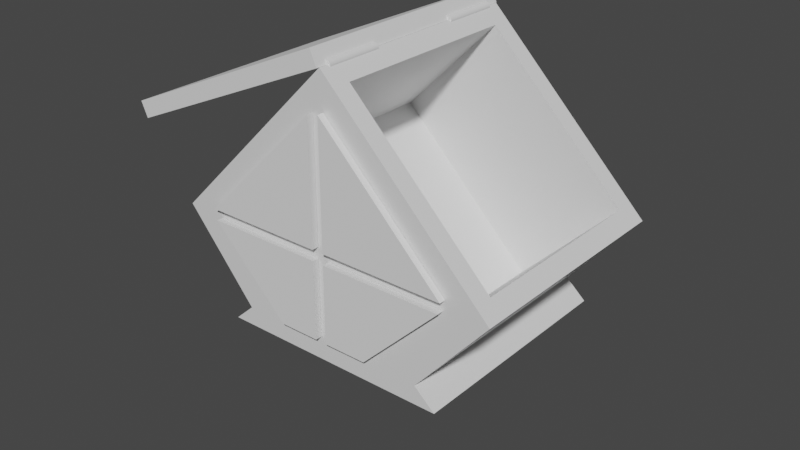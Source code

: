 # Source: customTrash.blend  (saved by Blender 3.1.7; exported with 4.5.12 LTS)
import bpy
from mathutils import Matrix  # noqa: F401  (used for matrix-valued properties, if any)

bpy.ops.wm.read_factory_settings(use_empty=True)
scene = bpy.context.scene
scene.name = 'Scene'

# ---- collections
col_collection = bpy.data.collections.new('Collection'); scene.collection.children.link(col_collection)

# ---- materials (node trees are filled in below, after node groups)
mat_material = bpy.data.materials.new('Material')
mat_material.alpha_threshold = 0.0
mat_material.use_transparent_shadow = False
mat_material.line_color = (0.0, 0.0, 0.0, 1.0)

# ---- material node trees
mat_material.use_nodes = True; mat_material.node_tree.nodes.clear()
_N = mat_material.node_tree.nodes; _L = mat_material.node_tree.links
n0 = _N.new('ShaderNodeOutputMaterial'); n0.name = 'Material Output'; n0.location = (300, 300)
n1 = _N.new('ShaderNodeBsdfPrincipled'); n1.name = 'Principled BSDF'; n1.location = (10, 300)
n1.distribution = 'GGX'
n1.subsurface_method = 'RANDOM_WALK_SKIN'
n1.inputs[2].default_value = 0.4
n1.inputs[3].default_value = 1.45
n1.inputs[27].default_value = (0.0, 0.0, 0.0, 1.0)
n1.inputs[28].default_value = 1.0
_L.new(n1.outputs[0], n0.inputs[0])
n0.is_active_output = True

# ---- world
world_world = bpy.data.worlds.new('World'); scene.world = world_world
world_world.use_nodes = True; world_world.node_tree.nodes.clear()
_N = world_world.node_tree.nodes; _L = world_world.node_tree.links
n0 = _N.new('ShaderNodeOutputWorld'); n0.name = 'World Output'; n0.location = (300, 300)
n1 = _N.new('ShaderNodeBackground'); n1.name = 'Background'; n1.location = (10, 300)
n1.inputs[0].default_value = (0.05088, 0.05088, 0.05088, 1.0)
_L.new(n1.outputs[0], n0.inputs[0])
n0.is_active_output = True
world_world.color = (0.05088, 0.05088, 0.05088)
world_world.use_sun_shadow = False
world_world.sun_shadow_jitter_overblur = 0.0

# ---- meshes
me_cube = bpy.data.meshes.new('Cube')
me_cube.from_pydata([(1.0, 0.9597, 1.0), (-0.07335, -1.0, -1.075), (1.0, -1.0, 1.0), (1.305, -1.0, 0.08344), (1.071, -1.0, 0.06888), (-0.08344, -1.0, -1.305), (-1.0, -1.0, 1.0), (-1.0, -1.0, -1.0), (0.2222, -1.0, -1.0), (1.0, -1.0, -0.2222), (1.071, 0.9597, 0.06888), (-1.0, 0.9597, -1.0), (-1.0, 0.9597, 1.0), (-0.07335, 0.9597, -1.075), (-0.08344, 0.9597, -1.305), (1.305, 0.9597, 0.08344), (0.2222, 0.9597, -1.0), (1.0, 0.9597, -0.2222), (0.0, -1.0, 1.0), (0.0, 0.9597, 1.0), (1.0, -0.02015, 1.0), (-0.5, -1.0, 1.0), (-0.5, 0.9597, 1.0), (1.0, 0.4698, 1.0), (0.5, -1.0, 1.0), (0.5, 0.9597, 1.0), (1.0, -0.5101, 1.0), (-3.696e-10, 0.8003, 1.0), (-3.696e-10, -0.8406, 1.0), (0.8373, -0.02015, 1.0), (-0.8373, -0.02015, 1.0), (-0.8373, -0.8406, 1.0), (0.8373, -0.8406, 1.0), (0.8373, 0.8003, 1.0), (-0.8373, 0.8003, 1.0), (-0.8373, -0.8406, -0.1656), (-0.8373, -0.02015, -0.1656), (-3.696e-10, -0.8406, -0.1656), (0.8373, -0.8406, -0.1656), (0.8373, -0.02015, -0.1656), (0.8373, 0.8003, -0.1656), (-3.696e-10, 0.8003, -0.1656), (-0.8373, 0.8003, -0.1656), (1.071, -1.0, 0.06888)], [], [(1, 13, 14, 5), (16, 14, 13, 11, 12, 22, 19, 25, 0, 10, 15, 17), (4, 10, 0, 23, 20, 26, 2), (8, 16, 17, 9), (3, 15, 10, 43), (5, 14, 16, 8), (7, 11, 13, 1), (8, 9, 3, 43, 2, 24, 18, 21, 6, 7, 1, 5), (9, 17, 15, 3), (34, 12, 6, 31), (31, 35, 36, 30), (18, 24, 2, 32, 28, 31, 6, 21), (6, 12, 11, 7), (33, 0, 25, 19, 22, 12, 34, 27), (32, 2, 26, 20, 23, 0, 33, 29), (38, 39, 40, 41, 42, 36, 35, 37), (34, 42, 41, 27), (27, 41, 40, 33), (32, 38, 37, 28), (28, 37, 35, 31), (30, 36, 42, 34), (33, 40, 39, 29), (29, 39, 38, 32)])
_uv = me_cube.uv_layers.new(name='UVMap')
_uv.uv.foreach_set('vector', [0.375, 0.9618, 0.375, 0.9618, 0.375, 0.9236, 0.375, 0.9236, 0.375, 0.8472, 0.375, 0.9236, 0.375, 0.9618, 0.375, 1.0, 0.625, 1.0, 0.625, 0.9375, 0.625, 0.875, 0.625, 0.8125, 0.625, 0.75, 0.5868, 0.75, 0.5486, 0.75, 0.4722, 0.75, 0.5868, 0.75, 0.5868, 0.75, 0.625, 0.75, 0.625, 0.75, 0.625, 0.75, 0.625, 0.75, 0.625, 0.75, 0.375, 0.8472, 0.375, 0.8472, 0.4722, 0.75, 0.4722, 0.75, 0.5486, 0.75, 0.5486, 0.75, 0.5868, 0.75, 0.5868, 0.75, 0.375, 0.9236, 0.375, 0.9236, 0.375, 0.8472, 0.375, 0.8472, 0.375, 1.0, 0.375, 1.0, 0.375, 0.9618, 0.375, 0.9618, 0.375, 0.8472, 0.4722, 0.75, 0.5486, 0.75, 0.5868, 0.75, 0.625, 0.75, 0.625, 0.8125, 0.625, 0.875, 0.625, 0.9375, 0.625, 1.0, 0.375, 1.0, 0.375, 0.9618, 0.375, 0.9236, 0.4722, 0.75, 0.4722, 0.75, 0.5486, 0.75, 0.5486, 0.75, 0.625, 0.9375, 0.625, 1.0, 0.625, 1.0, 0.625, 0.9375, 0.0, 0.0, 0.0, 0.0, 0.0, 0.0, 0.0, 0.0, 0.625, 0.875, 0.625, 0.8125, 0.625, 0.75, 0.625, 0.8125, 0.625, 0.875, 0.625, 0.9375, 0.625, 1.0, 0.625, 0.9375, 0.625, 1.0, 0.625, 1.0, 0.375, 1.0, 0.375, 1.0, 0.625, 0.8125, 0.625, 0.75, 0.625, 0.8125, 0.625, 0.875, 0.625, 0.9375, 0.625, 1.0, 0.625, 0.9375, 0.625, 0.875, 0.625, 0.8125, 0.625, 0.75, 0.625, 0.75, 0.625, 0.75, 0.625, 0.75, 0.625, 0.75, 0.625, 0.8125, 0.625, 0.8125, 0.625, 0.8125, 0.625, 0.8125, 0.625, 0.8125, 0.625, 0.875, 0.625, 0.9375, 0.625, 0.9375, 0.625, 0.9375, 0.625, 0.875, 0.625, 0.9375, 0.625, 0.9375, 0.625, 0.875, 0.625, 0.875, 0.625, 0.875, 0.625, 0.875, 0.625, 0.8125, 0.625, 0.8125, 0.625, 0.8125, 0.625, 0.8125, 0.625, 0.875, 0.625, 0.875, 0.625, 0.875, 0.625, 0.875, 0.625, 0.9375, 0.625, 0.9375, 0.0, 0.0, 0.0, 0.0, 0.0, 0.0, 0.0, 0.0, 0.625, 0.8125, 0.625, 0.8125, 0.625, 0.8125, 0.625, 0.8125, 0.625, 0.8125, 0.625, 0.8125, 0.625, 0.8125, 0.625, 0.8125])
me_cube.materials.append(mat_material)
me_cube.use_remesh_preserve_volume = False
me_cube.use_remesh_preserve_attributes = False
me_cube.use_mirror_vertex_groups = False
me_cube.update()
me_cube_001 = bpy.data.meshes.new('Cube.001')
me_cube_001.from_pydata([(-1.0, -1.0, -1.0), (-1.0, -1.0, 1.0), (-1.0, 1.0, -1.0), (-1.0, 1.0, 1.0), (1.0, -1.0, -1.0), (1.0, -1.0, 1.0), (1.0, 1.0, -1.0), (1.0, 1.0, 1.0)], [], [(0, 1, 3, 2), (2, 3, 7, 6), (6, 7, 5, 4), (4, 5, 1, 0), (2, 6, 4, 0), (7, 3, 1, 5)])
_uv = me_cube_001.uv_layers.new(name='UVMap')
_uv.uv.foreach_set('vector', [0.375, 0.0, 0.625, 0.0, 0.625, 0.25, 0.375, 0.25, 0.375, 0.25, 0.625, 0.25, 0.625, 0.5, 0.375, 0.5, 0.375, 0.5, 0.625, 0.5, 0.625, 0.75, 0.375, 0.75, 0.375, 0.75, 0.625, 0.75, 0.625, 1.0, 0.375, 1.0, 0.125, 0.5, 0.375, 0.5, 0.375, 0.75, 0.125, 0.75, 0.625, 0.5, 0.875, 0.5, 0.875, 0.75, 0.625, 0.75])
me_cube_001.use_remesh_fix_poles = True
me_cube_001.use_remesh_preserve_attributes = False
me_cube_001.update()
me_cylinder = bpy.data.meshes.new('Cylinder')
me_cylinder.from_pydata([(0.0, 1.0, -1.0), (0.0, 1.0, 1.0), (0.1951, 0.9808, -1.0), (0.1951, 0.9808, 1.0), (0.3827, 0.9239, -1.0), (0.3827, 0.9239, 1.0), (0.5556, 0.8315, -1.0), (0.5556, 0.8315, 1.0), (0.7071, 0.7071, -1.0), (0.7071, 0.7071, 1.0), (0.8315, 0.5556, -1.0), (0.8315, 0.5556, 1.0), (0.9239, 0.3827, -1.0), (0.9239, 0.3827, 1.0), (0.9808, 0.1951, -1.0), (0.9808, 0.1951, 1.0), (1.0, -4.371e-08, -1.0), (1.0, -4.371e-08, 1.0), (0.9808, -0.1951, -1.0), (0.9808, -0.1951, 1.0), (0.9239, -0.3827, -1.0), (0.9239, -0.3827, 1.0), (0.8315, -0.5556, -1.0), (0.8315, -0.5556, 1.0), (0.7071, -0.7071, -1.0), (0.7071, -0.7071, 1.0), (0.5556, -0.8315, -1.0), (0.5556, -0.8315, 1.0), (0.3827, -0.9239, -1.0), (0.3827, -0.9239, 1.0), (0.1951, -0.9808, -1.0), (0.1951, -0.9808, 1.0), (-8.742e-08, -1.0, -1.0), (-8.742e-08, -1.0, 1.0), (-0.1951, -0.9808, -1.0), (-0.1951, -0.9808, 1.0), (-0.3827, -0.9239, -1.0), (-0.3827, -0.9239, 1.0), (-0.5556, -0.8315, -1.0), (-0.5556, -0.8315, 1.0), (-0.7071, -0.7071, -1.0), (-0.7071, -0.7071, 1.0), (-0.8315, -0.5556, -1.0), (-0.8315, -0.5556, 1.0), (-0.9239, -0.3827, -1.0), (-0.9239, -0.3827, 1.0), (-0.9808, -0.1951, -1.0), (-0.9808, -0.1951, 1.0), (-1.0, 1.192e-08, -1.0), (-1.0, 1.192e-08, 1.0), (-0.9808, 0.1951, -1.0), (-0.9808, 0.1951, 1.0), (-0.9239, 0.3827, -1.0), (-0.9239, 0.3827, 1.0), (-0.8315, 0.5556, -1.0), (-0.8315, 0.5556, 1.0), (-0.7071, 0.7071, -1.0), (-0.7071, 0.7071, 1.0), (-0.5556, 0.8315, -1.0), (-0.5556, 0.8315, 1.0), (-0.3827, 0.9239, -1.0), (-0.3827, 0.9239, 1.0), (-0.1951, 0.9808, -1.0), (-0.1951, 0.9808, 1.0)], [], [(0, 1, 3, 2), (2, 3, 5, 4), (4, 5, 7, 6), (6, 7, 9, 8), (8, 9, 11, 10), (10, 11, 13, 12), (12, 13, 15, 14), (14, 15, 17, 16), (16, 17, 19, 18), (18, 19, 21, 20), (20, 21, 23, 22), (22, 23, 25, 24), (24, 25, 27, 26), (26, 27, 29, 28), (28, 29, 31, 30), (30, 31, 33, 32), (32, 33, 35, 34), (34, 35, 37, 36), (36, 37, 39, 38), (38, 39, 41, 40), (40, 41, 43, 42), (42, 43, 45, 44), (44, 45, 47, 46), (46, 47, 49, 48), (48, 49, 51, 50), (50, 51, 53, 52), (52, 53, 55, 54), (54, 55, 57, 56), (56, 57, 59, 58), (58, 59, 61, 60), (3, 1, 63, 61, 59, 57, 55, 53, 51, 49, 47, 45, 43, 41, 39, 37, 35, 33, 31, 29, 27, 25, 23, 21, 19, 17, 15, 13, 11, 9, 7, 5), (60, 61, 63, 62), (62, 63, 1, 0), (0, 2, 4, 6, 8, 10, 12, 14, 16, 18, 20, 22, 24, 26, 28, 30, 32, 34, 36, 38, 40, 42, 44, 46, 48, 50, 52, 54, 56, 58, 60, 62)])
_uv = me_cylinder.uv_layers.new(name='UVMap')
_uv.uv.foreach_set('vector', [1.0, 0.5, 1.0, 1.0, 0.9688, 1.0, 0.9688, 0.5, 0.9688, 0.5, 0.9688, 1.0, 0.9375, 1.0, 0.9375, 0.5, 0.9375, 0.5, 0.9375, 1.0, 0.9062, 1.0, 0.9062, 0.5, 0.9062, 0.5, 0.9062, 1.0, 0.875, 1.0, 0.875, 0.5, 0.875, 0.5, 0.875, 1.0, 0.8438, 1.0, 0.8438, 0.5, 0.8438, 0.5, 0.8438, 1.0, 0.8125, 1.0, 0.8125, 0.5, 0.8125, 0.5, 0.8125, 1.0, 0.7812, 1.0, 0.7812, 0.5, 0.7812, 0.5, 0.7812, 1.0, 0.75, 1.0, 0.75, 0.5, 0.75, 0.5, 0.75, 1.0, 0.7188, 1.0, 0.7188, 0.5, 0.7188, 0.5, 0.7188, 1.0, 0.6875, 1.0, 0.6875, 0.5, 0.6875, 0.5, 0.6875, 1.0, 0.6562, 1.0, 0.6562, 0.5, 0.6562, 0.5, 0.6562, 1.0, 0.625, 1.0, 0.625, 0.5, 0.625, 0.5, 0.625, 1.0, 0.5938, 1.0, 0.5938, 0.5, 0.5938, 0.5, 0.5938, 1.0, 0.5625, 1.0, 0.5625, 0.5, 0.5625, 0.5, 0.5625, 1.0, 0.5312, 1.0, 0.5312, 0.5, 0.5312, 0.5, 0.5312, 1.0, 0.5, 1.0, 0.5, 0.5, 0.5, 0.5, 0.5, 1.0, 0.4688, 1.0, 0.4688, 0.5, 0.4688, 0.5, 0.4688, 1.0, 0.4375, 1.0, 0.4375, 0.5, 0.4375, 0.5, 0.4375, 1.0, 0.4062, 1.0, 0.4062, 0.5, 0.4062, 0.5, 0.4062, 1.0, 0.375, 1.0, 0.375, 0.5, 0.375, 0.5, 0.375, 1.0, 0.3438, 1.0, 0.3438, 0.5, 0.3438, 0.5, 0.3438, 1.0, 0.3125, 1.0, 0.3125, 0.5, 0.3125, 0.5, 0.3125, 1.0, 0.2812, 1.0, 0.2812, 0.5, 0.2812, 0.5, 0.2812, 1.0, 0.25, 1.0, 0.25, 0.5, 0.25, 0.5, 0.25, 1.0, 0.2188, 1.0, 0.2188, 0.5, 0.2188, 0.5, 0.2188, 1.0, 0.1875, 1.0, 0.1875, 0.5, 0.1875, 0.5, 0.1875, 1.0, 0.1562, 1.0, 0.1562, 0.5, 0.1562, 0.5, 0.1562, 1.0, 0.125, 1.0, 0.125, 0.5, 0.125, 0.5, 0.125, 1.0, 0.09375, 1.0, 0.09375, 0.5, 0.09375, 0.5, 0.09375, 1.0, 0.0625, 1.0, 0.0625, 0.5, 0.2968, 0.4854, 0.25, 0.49, 0.2032, 0.4854, 0.1582, 0.4717, 0.1167, 0.4496, 0.08029, 0.4197, 0.05045, 0.3833, 0.02827, 0.3418, 0.01461, 0.2968, 0.01, 0.25, 0.01461, 0.2032, 0.02827, 0.1582, 0.05045, 0.1167, 0.08029, 0.08029, 0.1167, 0.05045, 0.1582, 0.02827, 0.2032, 0.01461, 0.25, 0.01, 0.2968, 0.01461, 0.3418, 0.02827, 0.3833, 0.05045, 0.4197, 0.08029, 0.4496, 0.1167, 0.4717, 0.1582, 0.4854, 0.2032, 0.49, 0.25, 0.4854, 0.2968, 0.4717, 0.3418, 0.4496, 0.3833, 0.4197, 0.4197, 0.3833, 0.4496, 0.3418, 0.4717, 0.0625, 0.5, 0.0625, 1.0, 0.03125, 1.0, 0.03125, 0.5, 0.03125, 0.5, 0.03125, 1.0, 0.0, 1.0, 0.0, 0.5, 0.75, 0.49, 0.7968, 0.4854, 0.8418, 0.4717, 0.8833, 0.4496, 0.9197, 0.4197, 0.9496, 0.3833, 0.9717, 0.3418, 0.9854, 0.2968, 0.99, 0.25, 0.9854, 0.2032, 0.9717, 0.1582, 0.9496, 0.1167, 0.9197, 0.08029, 0.8833, 0.05045, 0.8418, 0.02827, 0.7968, 0.01461, 0.75, 0.01, 0.7032, 0.01461, 0.6582, 0.02827, 0.6167, 0.05045, 0.5803, 0.08029, 0.5504, 0.1167, 0.5283, 0.1582, 0.5146, 0.2032, 0.51, 0.25, 0.5146, 0.2968, 0.5283, 0.3418, 0.5504, 0.3833, 0.5803, 0.4197, 0.6167, 0.4496, 0.6582, 0.4717, 0.7032, 0.4854])
me_cylinder.use_remesh_fix_poles = True
me_cylinder.use_remesh_preserve_attributes = False
me_cylinder.update()
me_cylinder_001 = bpy.data.meshes.new('Cylinder.001')
me_cylinder_001.from_pydata([(0.0, 1.0, -1.0), (0.0, 1.0, 1.0), (0.1951, 0.9808, -1.0), (0.1951, 0.9808, 1.0), (0.3827, 0.9239, -1.0), (0.3827, 0.9239, 1.0), (0.5556, 0.8315, -1.0), (0.5556, 0.8315, 1.0), (0.7071, 0.7071, -1.0), (0.7071, 0.7071, 1.0), (0.8315, 0.5556, -1.0), (0.8315, 0.5556, 1.0), (0.9239, 0.3827, -1.0), (0.9239, 0.3827, 1.0), (0.9808, 0.1951, -1.0), (0.9808, 0.1951, 1.0), (1.0, -4.371e-08, -1.0), (1.0, -4.371e-08, 1.0), (0.9808, -0.1951, -1.0), (0.9808, -0.1951, 1.0), (0.9239, -0.3827, -1.0), (0.9239, -0.3827, 1.0), (0.8315, -0.5556, -1.0), (0.8315, -0.5556, 1.0), (0.7071, -0.7071, -1.0), (0.7071, -0.7071, 1.0), (0.5556, -0.8315, -1.0), (0.5556, -0.8315, 1.0), (0.3827, -0.9239, -1.0), (0.3827, -0.9239, 1.0), (0.1951, -0.9808, -1.0), (0.1951, -0.9808, 1.0), (-8.742e-08, -1.0, -1.0), (-8.742e-08, -1.0, 1.0), (-0.1951, -0.9808, -1.0), (-0.1951, -0.9808, 1.0), (-0.3827, -0.9239, -1.0), (-0.3827, -0.9239, 1.0), (-0.5556, -0.8315, -1.0), (-0.5556, -0.8315, 1.0), (-0.7071, -0.7071, -1.0), (-0.7071, -0.7071, 1.0), (-0.8315, -0.5556, -1.0), (-0.8315, -0.5556, 1.0), (-0.9239, -0.3827, -1.0), (-0.9239, -0.3827, 1.0), (-0.9808, -0.1951, -1.0), (-0.9808, -0.1951, 1.0), (-1.0, 1.192e-08, -1.0), (-1.0, 1.192e-08, 1.0), (-0.9808, 0.1951, -1.0), (-0.9808, 0.1951, 1.0), (-0.9239, 0.3827, -1.0), (-0.9239, 0.3827, 1.0), (-0.8315, 0.5556, -1.0), (-0.8315, 0.5556, 1.0), (-0.7071, 0.7071, -1.0), (-0.7071, 0.7071, 1.0), (-0.5556, 0.8315, -1.0), (-0.5556, 0.8315, 1.0), (-0.3827, 0.9239, -1.0), (-0.3827, 0.9239, 1.0), (-0.1951, 0.9808, -1.0), (-0.1951, 0.9808, 1.0)], [], [(0, 1, 3, 2), (2, 3, 5, 4), (4, 5, 7, 6), (6, 7, 9, 8), (8, 9, 11, 10), (10, 11, 13, 12), (12, 13, 15, 14), (14, 15, 17, 16), (16, 17, 19, 18), (18, 19, 21, 20), (20, 21, 23, 22), (22, 23, 25, 24), (24, 25, 27, 26), (26, 27, 29, 28), (28, 29, 31, 30), (30, 31, 33, 32), (32, 33, 35, 34), (34, 35, 37, 36), (36, 37, 39, 38), (38, 39, 41, 40), (40, 41, 43, 42), (42, 43, 45, 44), (44, 45, 47, 46), (46, 47, 49, 48), (48, 49, 51, 50), (50, 51, 53, 52), (52, 53, 55, 54), (54, 55, 57, 56), (56, 57, 59, 58), (58, 59, 61, 60), (3, 1, 63, 61, 59, 57, 55, 53, 51, 49, 47, 45, 43, 41, 39, 37, 35, 33, 31, 29, 27, 25, 23, 21, 19, 17, 15, 13, 11, 9, 7, 5), (60, 61, 63, 62), (62, 63, 1, 0), (0, 2, 4, 6, 8, 10, 12, 14, 16, 18, 20, 22, 24, 26, 28, 30, 32, 34, 36, 38, 40, 42, 44, 46, 48, 50, 52, 54, 56, 58, 60, 62)])
_uv = me_cylinder_001.uv_layers.new(name='UVMap')
_uv.uv.foreach_set('vector', [1.0, 0.5, 1.0, 1.0, 0.9688, 1.0, 0.9688, 0.5, 0.9688, 0.5, 0.9688, 1.0, 0.9375, 1.0, 0.9375, 0.5, 0.9375, 0.5, 0.9375, 1.0, 0.9062, 1.0, 0.9062, 0.5, 0.9062, 0.5, 0.9062, 1.0, 0.875, 1.0, 0.875, 0.5, 0.875, 0.5, 0.875, 1.0, 0.8438, 1.0, 0.8438, 0.5, 0.8438, 0.5, 0.8438, 1.0, 0.8125, 1.0, 0.8125, 0.5, 0.8125, 0.5, 0.8125, 1.0, 0.7812, 1.0, 0.7812, 0.5, 0.7812, 0.5, 0.7812, 1.0, 0.75, 1.0, 0.75, 0.5, 0.75, 0.5, 0.75, 1.0, 0.7188, 1.0, 0.7188, 0.5, 0.7188, 0.5, 0.7188, 1.0, 0.6875, 1.0, 0.6875, 0.5, 0.6875, 0.5, 0.6875, 1.0, 0.6562, 1.0, 0.6562, 0.5, 0.6562, 0.5, 0.6562, 1.0, 0.625, 1.0, 0.625, 0.5, 0.625, 0.5, 0.625, 1.0, 0.5938, 1.0, 0.5938, 0.5, 0.5938, 0.5, 0.5938, 1.0, 0.5625, 1.0, 0.5625, 0.5, 0.5625, 0.5, 0.5625, 1.0, 0.5312, 1.0, 0.5312, 0.5, 0.5312, 0.5, 0.5312, 1.0, 0.5, 1.0, 0.5, 0.5, 0.5, 0.5, 0.5, 1.0, 0.4688, 1.0, 0.4688, 0.5, 0.4688, 0.5, 0.4688, 1.0, 0.4375, 1.0, 0.4375, 0.5, 0.4375, 0.5, 0.4375, 1.0, 0.4062, 1.0, 0.4062, 0.5, 0.4062, 0.5, 0.4062, 1.0, 0.375, 1.0, 0.375, 0.5, 0.375, 0.5, 0.375, 1.0, 0.3438, 1.0, 0.3438, 0.5, 0.3438, 0.5, 0.3438, 1.0, 0.3125, 1.0, 0.3125, 0.5, 0.3125, 0.5, 0.3125, 1.0, 0.2812, 1.0, 0.2812, 0.5, 0.2812, 0.5, 0.2812, 1.0, 0.25, 1.0, 0.25, 0.5, 0.25, 0.5, 0.25, 1.0, 0.2188, 1.0, 0.2188, 0.5, 0.2188, 0.5, 0.2188, 1.0, 0.1875, 1.0, 0.1875, 0.5, 0.1875, 0.5, 0.1875, 1.0, 0.1562, 1.0, 0.1562, 0.5, 0.1562, 0.5, 0.1562, 1.0, 0.125, 1.0, 0.125, 0.5, 0.125, 0.5, 0.125, 1.0, 0.09375, 1.0, 0.09375, 0.5, 0.09375, 0.5, 0.09375, 1.0, 0.0625, 1.0, 0.0625, 0.5, 0.2968, 0.4854, 0.25, 0.49, 0.2032, 0.4854, 0.1582, 0.4717, 0.1167, 0.4496, 0.08029, 0.4197, 0.05045, 0.3833, 0.02827, 0.3418, 0.01461, 0.2968, 0.01, 0.25, 0.01461, 0.2032, 0.02827, 0.1582, 0.05045, 0.1167, 0.08029, 0.08029, 0.1167, 0.05045, 0.1582, 0.02827, 0.2032, 0.01461, 0.25, 0.01, 0.2968, 0.01461, 0.3418, 0.02827, 0.3833, 0.05045, 0.4197, 0.08029, 0.4496, 0.1167, 0.4717, 0.1582, 0.4854, 0.2032, 0.49, 0.25, 0.4854, 0.2968, 0.4717, 0.3418, 0.4496, 0.3833, 0.4197, 0.4197, 0.3833, 0.4496, 0.3418, 0.4717, 0.0625, 0.5, 0.0625, 1.0, 0.03125, 1.0, 0.03125, 0.5, 0.03125, 0.5, 0.03125, 1.0, 0.0, 1.0, 0.0, 0.5, 0.75, 0.49, 0.7968, 0.4854, 0.8418, 0.4717, 0.8833, 0.4496, 0.9197, 0.4197, 0.9496, 0.3833, 0.9717, 0.3418, 0.9854, 0.2968, 0.99, 0.25, 0.9854, 0.2032, 0.9717, 0.1582, 0.9496, 0.1167, 0.9197, 0.08029, 0.8833, 0.05045, 0.8418, 0.02827, 0.7968, 0.01461, 0.75, 0.01, 0.7032, 0.01461, 0.6582, 0.02827, 0.6167, 0.05045, 0.5803, 0.08029, 0.5504, 0.1167, 0.5283, 0.1582, 0.5146, 0.2032, 0.51, 0.25, 0.5146, 0.2968, 0.5283, 0.3418, 0.5504, 0.3833, 0.5803, 0.4197, 0.6167, 0.4496, 0.6582, 0.4717, 0.7032, 0.4854])
me_cylinder_001.use_remesh_fix_poles = True
me_cylinder_001.use_remesh_preserve_attributes = False
me_cylinder_001.update()
me_plane = bpy.data.meshes.new('Plane')
me_plane.from_pydata([(-4.257, -2.6, 1.403), (-2.932, -4.787, 1.403), (-2.141, -3.996, 1.403), (-4.225, -4.787, 1.403), (-2.141, -2.703, 1.403), (-4.329, -4.714, 1.403), (-2.214, -2.6, 1.403), (-2.501, -4.356, 1.403), (-3.147, -3.709, 1.403), (-3.236, -3.621, 1.403), (-4.329, -2.717, 1.403), (-2.595, -4.45, 1.403), (-3.242, -3.804, 1.403), (-3.33, -3.715, 1.403), (-2.214, -2.6, 1.48), (-4.257, -2.6, 1.48), (-4.225, -4.787, 1.48), (-2.932, -4.787, 1.48), (-2.141, -3.996, 1.48), (-2.501, -4.356, 1.48), (-2.595, -4.45, 1.48), (-2.141, -2.703, 1.48), (-3.242, -3.804, 1.48), (-4.329, -2.717, 1.48), (-4.329, -4.714, 1.48), (-3.33, -3.715, 1.48), (-3.147, -3.709, 1.48), (-3.236, -3.621, 1.48)], [], [(4, 2, 7, 8), (5, 10, 13), (0, 6, 9), (11, 1, 3, 12), (21, 26, 19, 18), (24, 25, 23), (15, 27, 14), (20, 22, 16, 17), (9, 6, 14, 27), (7, 2, 18, 19), (0, 9, 27, 15), (1, 11, 20, 17), (8, 7, 19, 26), (2, 4, 21, 18), (13, 10, 23, 25), (12, 3, 16, 22), (11, 12, 22, 20), (10, 5, 24, 23), (5, 13, 25, 24), (6, 0, 15, 14), (4, 8, 26, 21), (3, 1, 17, 16)])
_uv = me_plane.uv_layers.new(name='UVMap')
_uv.uv.foreach_set('vector', [1.0, 0.9184, 1.0, 0.363, 0.8456, 0.2086, 0.5679, 0.4863, 0.0, 0.0685, 0.0, 0.9267, 0.4291, 0.4976, 0.0543, 1.0, 0.9315, 1.0, 0.4929, 0.5614, 0.7819, 0.1449, 0.637, 0.0, 0.0816, 0.0, 0.5042, 0.4226, 1.0, 0.9184, 0.5679, 0.4863, 0.8456, 0.2086, 1.0, 0.363, 0.0, 0.0685, 0.4291, 0.4976, 0.0, 0.9267, 0.0543, 1.0, 0.4929, 0.5614, 0.9315, 1.0, 0.7819, 0.1449, 0.5042, 0.4226, 0.0816, 0.0, 0.637, 0.0, 0.4929, 0.5614, 0.9315, 1.0, 0.9315, 1.0, 0.4929, 0.5614, 0.8456, 0.2086, 1.0, 0.363, 1.0, 0.363, 0.8456, 0.2086, 0.0543, 1.0, 0.4929, 0.5614, 0.4929, 0.5614, 0.0543, 1.0, 0.637, 0.0, 0.7819, 0.1449, 0.7819, 0.1449, 0.637, 0.0, 0.5679, 0.4863, 0.8456, 0.2086, 0.8456, 0.2086, 0.5679, 0.4863, 1.0, 0.363, 1.0, 0.9184, 1.0, 0.9184, 1.0, 0.363, 0.4291, 0.4976, 0.0, 0.9267, 0.0, 0.9267, 0.4291, 0.4976, 0.5042, 0.4226, 0.0816, 0.0, 0.0816, 0.0, 0.5042, 0.4226, 0.7819, 0.1449, 0.5042, 0.4226, 0.5042, 0.4226, 0.7819, 0.1449, 0.0, 0.9267, 0.0, 0.0685, 0.0, 0.0685, 0.0, 0.9267, 0.0, 0.0685, 0.4291, 0.4976, 0.4291, 0.4976, 0.0, 0.0685, 0.9315, 1.0, 0.0543, 1.0, 0.0543, 1.0, 0.9315, 1.0, 1.0, 0.9184, 0.5679, 0.4863, 0.5679, 0.4863, 1.0, 0.9184, 0.0816, 0.0, 0.637, 0.0, 0.637, 0.0, 0.0816, 0.0])
me_plane.use_remesh_fix_poles = True
me_plane.use_remesh_preserve_attributes = False
me_plane.update()
me_plane_001 = bpy.data.meshes.new('Plane.001')
me_plane_001.from_pydata([(-4.257, -2.6, 1.403), (-2.932, -4.787, 1.403), (-2.141, -3.996, 1.403), (-4.225, -4.787, 1.403), (-2.141, -2.703, 1.403), (-4.329, -4.714, 1.403), (-2.214, -2.6, 1.403), (-2.501, -4.356, 1.403), (-3.147, -3.709, 1.403), (-3.236, -3.621, 1.403), (-4.329, -2.717, 1.403), (-2.595, -4.45, 1.403), (-3.242, -3.804, 1.403), (-3.33, -3.715, 1.403), (-2.214, -2.6, 1.48), (-4.257, -2.6, 1.48), (-4.225, -4.787, 1.48), (-2.932, -4.787, 1.48), (-2.141, -3.996, 1.48), (-2.501, -4.356, 1.48), (-2.595, -4.45, 1.48), (-2.141, -2.703, 1.48), (-3.242, -3.804, 1.48), (-4.329, -2.717, 1.48), (-4.329, -4.714, 1.48), (-3.33, -3.715, 1.48), (-3.147, -3.709, 1.48), (-3.236, -3.621, 1.48)], [], [(4, 2, 7, 8), (5, 10, 13), (0, 6, 9), (11, 1, 3, 12), (21, 26, 19, 18), (24, 25, 23), (15, 27, 14), (20, 22, 16, 17), (9, 6, 14, 27), (7, 2, 18, 19), (0, 9, 27, 15), (1, 11, 20, 17), (8, 7, 19, 26), (2, 4, 21, 18), (13, 10, 23, 25), (12, 3, 16, 22), (11, 12, 22, 20), (10, 5, 24, 23), (5, 13, 25, 24), (6, 0, 15, 14), (4, 8, 26, 21), (3, 1, 17, 16)])
_uv = me_plane_001.uv_layers.new(name='UVMap')
_uv.uv.foreach_set('vector', [1.0, 0.9184, 1.0, 0.363, 0.8456, 0.2086, 0.5679, 0.4863, 0.0, 0.0685, 0.0, 0.9267, 0.4291, 0.4976, 0.0543, 1.0, 0.9315, 1.0, 0.4929, 0.5614, 0.7819, 0.1449, 0.637, 0.0, 0.0816, 0.0, 0.5042, 0.4226, 1.0, 0.9184, 0.5679, 0.4863, 0.8456, 0.2086, 1.0, 0.363, 0.0, 0.0685, 0.4291, 0.4976, 0.0, 0.9267, 0.0543, 1.0, 0.4929, 0.5614, 0.9315, 1.0, 0.7819, 0.1449, 0.5042, 0.4226, 0.0816, 0.0, 0.637, 0.0, 0.4929, 0.5614, 0.9315, 1.0, 0.9315, 1.0, 0.4929, 0.5614, 0.8456, 0.2086, 1.0, 0.363, 1.0, 0.363, 0.8456, 0.2086, 0.0543, 1.0, 0.4929, 0.5614, 0.4929, 0.5614, 0.0543, 1.0, 0.637, 0.0, 0.7819, 0.1449, 0.7819, 0.1449, 0.637, 0.0, 0.5679, 0.4863, 0.8456, 0.2086, 0.8456, 0.2086, 0.5679, 0.4863, 1.0, 0.363, 1.0, 0.9184, 1.0, 0.9184, 1.0, 0.363, 0.4291, 0.4976, 0.0, 0.9267, 0.0, 0.9267, 0.4291, 0.4976, 0.5042, 0.4226, 0.0816, 0.0, 0.0816, 0.0, 0.5042, 0.4226, 0.7819, 0.1449, 0.5042, 0.4226, 0.5042, 0.4226, 0.7819, 0.1449, 0.0, 0.9267, 0.0, 0.0685, 0.0, 0.0685, 0.0, 0.9267, 0.0, 0.0685, 0.4291, 0.4976, 0.4291, 0.4976, 0.0, 0.0685, 0.9315, 1.0, 0.0543, 1.0, 0.0543, 1.0, 0.9315, 1.0, 1.0, 0.9184, 0.5679, 0.4863, 0.5679, 0.4863, 1.0, 0.9184, 0.0816, 0.0, 0.637, 0.0, 0.637, 0.0, 0.0816, 0.0])
me_plane_001.use_remesh_fix_poles = True
me_plane_001.use_remesh_preserve_attributes = False
me_plane_001.update()

# ---- objects
ob_cube = bpy.data.objects.new('Cube', me_cube)
ob_cube_001 = bpy.data.objects.new('Cube.001', me_cube_001)
ob_cylinder = bpy.data.objects.new('Cylinder', me_cylinder)
ob_cylinder_001 = bpy.data.objects.new('Cylinder.001', me_cylinder_001)
ob_plane = bpy.data.objects.new('Plane', me_plane)
ob_plane_001 = bpy.data.objects.new('Plane.001', me_plane_001)

# ---- transforms, parenting, visibility, modifiers, constraints
ob_cube.location = (-0.01452, -2.407e-08, 0.8776)
ob_cube.rotation_euler = (-5.085e-08, 0.7854, -7.268e-08)
ob_cube.lock_rotations_4d = False
ob_cube.empty_display_type = 'ARROWS'
ob_cube.lineart.crease_threshold = 0.0
ob_cube_001.location = (-0.9718, -0.01266, 1.947)
ob_cube_001.rotation_euler = (-5.075e-08, 1.156, -7.778e-08)
ob_cube_001.scale = (-0.07002, 1.0, 1.0)
ob_cylinder.location = (-0.03448, -0.671, 2.283)
ob_cylinder.rotation_euler = (1.571, 0.7854, -3.423e-08)
ob_cylinder.scale = (0.03552, 0.03552, -0.2417)
ob_cylinder_001.location = (-0.03448, 0.6203, 2.283)
ob_cylinder_001.rotation_euler = (1.571, 0.7854, -3.423e-08)
ob_cylinder_001.scale = (0.03552, 0.03552, -0.2417)
ob_plane.location = (3.481, 0.0, 1.15)
ob_plane.rotation_euler = (1.571, 0.7854, 0.0)
ob_plane.scale = (0.7157, 0.7157, 0.7157)
ob_plane_001.location = (3.481, 2.014, 1.15)
ob_plane_001.rotation_euler = (1.571, 0.7854, 0.0)
ob_plane_001.scale = (0.7157, 0.7157, 0.7157)

# ---- collection membership
col_collection.objects.link(ob_cube)
col_collection.objects.link(ob_cube_001)
col_collection.objects.link(ob_cylinder)
col_collection.objects.link(ob_cylinder_001)
col_collection.objects.link(ob_plane)
col_collection.objects.link(ob_plane_001)

# ---- scene / render settings (as saved in the file)
scene.frame_start = 1; scene.frame_end = 250; scene.frame_set(1)
scene.render.engine = 'BLENDER_EEVEE_NEXT'
scene.cycles.sampling_pattern = 'TABULATED_SOBOL'
scene.cycles.use_light_tree = False
scene.view_settings.view_transform = 'Filmic'
bpy.context.view_layer.update()

# ---- added for rendering (the .blend has no active camera and no usable light): camera, sun
cam_auto = bpy.data.cameras.new('AutoCamera')
cam_auto.lens = 50.0
cam_auto.sensor_width = 36.0
cam_auto.clip_end = 1000.0
ob_auto_camera = bpy.data.objects.new('AutoCamera', cam_auto)
scene.collection.objects.link(ob_auto_camera)
ob_auto_camera.location = (4.76284, -5.91951, 4.653)
ob_auto_camera.rotation_euler = (1.09748, -7.21219e-08, 0.694738)
scene.camera = ob_auto_camera
light_auto_sun = bpy.data.lights.new('AutoSun', 'SUN')
light_auto_sun.energy = 3.0
light_auto_sun.angle = 0.0523599
ob_auto_sun = bpy.data.objects.new('AutoSun', light_auto_sun)
scene.collection.objects.link(ob_auto_sun)
ob_auto_sun.rotation_euler = (0.872665, 0.174533, 0.523599)
bpy.context.view_layer.update()
